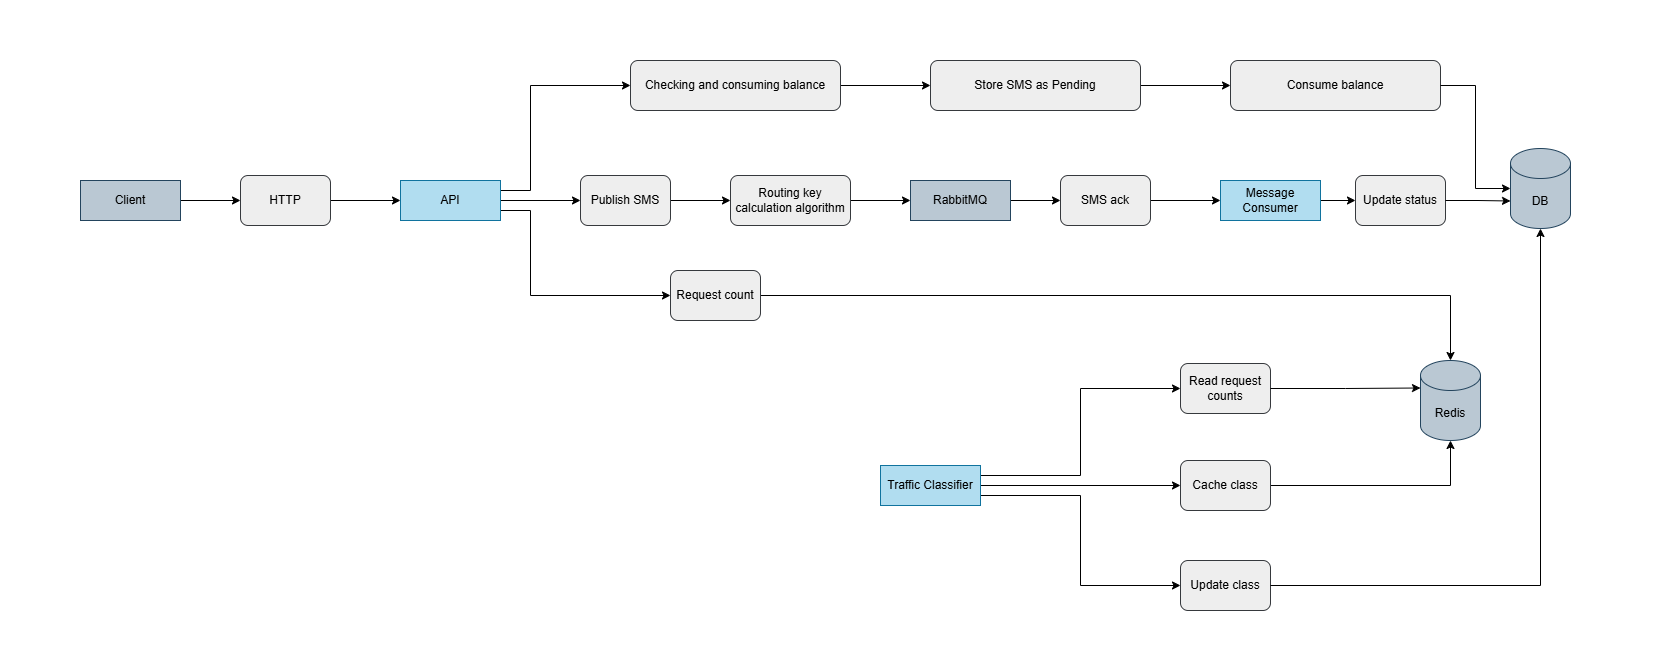

The diagram above was exported from draw.io. Its source (the exported page's mxGraphModel, read from the mxfile embedded in the PNG):
<mxGraphModel dx="2618" dy="1051" grid="1" gridSize="10" guides="1" tooltips="1" connect="1" arrows="1" fold="1" page="1" pageScale="1" pageWidth="850" pageHeight="1100" math="0" shadow="0">
  <root>
    <mxCell id="0" />
    <mxCell id="1" parent="0" />
    <mxCell id="tNZnknwSF5kXlXTH5JF7-4" edge="1" parent="1" source="tNZnknwSF5kXlXTH5JF7-1" style="edgeStyle=orthogonalEdgeStyle;rounded=0;orthogonalLoop=1;jettySize=auto;html=1;entryX=0;entryY=0.5;entryDx=0;entryDy=0;" target="tNZnknwSF5kXlXTH5JF7-3">
      <mxGeometry relative="1" as="geometry" />
    </mxCell>
    <mxCell id="tNZnknwSF5kXlXTH5JF7-1" parent="1" style="rounded=0;whiteSpace=wrap;html=1;fillColor=#bac8d3;strokeColor=#23445d;" value="Client" vertex="1">
      <mxGeometry height="40" width="100" x="-90" y="420" as="geometry" />
    </mxCell>
    <mxCell id="tNZnknwSF5kXlXTH5JF7-21" edge="1" parent="1" source="tNZnknwSF5kXlXTH5JF7-39" style="edgeStyle=orthogonalEdgeStyle;rounded=0;orthogonalLoop=1;jettySize=auto;html=1;entryX=0;entryY=0.5;entryDx=0;entryDy=0;exitX=1;exitY=0.25;exitDx=0;exitDy=0;" target="tNZnknwSF5kXlXTH5JF7-13">
      <mxGeometry relative="1" as="geometry">
        <Array as="points">
          <mxPoint x="360" y="430" />
          <mxPoint x="360" y="325" />
        </Array>
        <mxPoint x="330" y="430" as="sourcePoint" />
      </mxGeometry>
    </mxCell>
    <mxCell id="tNZnknwSF5kXlXTH5JF7-24" edge="1" parent="1" source="tNZnknwSF5kXlXTH5JF7-39" style="edgeStyle=orthogonalEdgeStyle;rounded=0;orthogonalLoop=1;jettySize=auto;html=1;entryX=0;entryY=0.5;entryDx=0;entryDy=0;exitX=1;exitY=0.5;exitDx=0;exitDy=0;" target="tNZnknwSF5kXlXTH5JF7-7">
      <mxGeometry relative="1" as="geometry">
        <mxPoint x="330" y="440" as="sourcePoint" />
      </mxGeometry>
    </mxCell>
    <mxCell id="tNZnknwSF5kXlXTH5JF7-30" edge="1" parent="1" source="tNZnknwSF5kXlXTH5JF7-39" style="edgeStyle=orthogonalEdgeStyle;rounded=0;orthogonalLoop=1;jettySize=auto;html=1;entryX=0;entryY=0.5;entryDx=0;entryDy=0;exitX=1;exitY=0.75;exitDx=0;exitDy=0;" target="tNZnknwSF5kXlXTH5JF7-12">
      <mxGeometry relative="1" as="geometry">
        <Array as="points">
          <mxPoint x="360" y="450" />
          <mxPoint x="360" y="535" />
        </Array>
        <mxPoint x="300" y="500" as="sourcePoint" />
      </mxGeometry>
    </mxCell>
    <mxCell id="tNZnknwSF5kXlXTH5JF7-41" edge="1" parent="1" source="tNZnknwSF5kXlXTH5JF7-3" style="edgeStyle=orthogonalEdgeStyle;rounded=0;orthogonalLoop=1;jettySize=auto;html=1;entryX=0;entryY=0.5;entryDx=0;entryDy=0;" target="tNZnknwSF5kXlXTH5JF7-39">
      <mxGeometry relative="1" as="geometry" />
    </mxCell>
    <mxCell id="tNZnknwSF5kXlXTH5JF7-3" parent="1" style="rounded=1;whiteSpace=wrap;html=1;fillColor=#eeeeee;strokeColor=#36393d;" value="HTTP" vertex="1">
      <mxGeometry height="50" width="90" x="70" y="415" as="geometry" />
    </mxCell>
    <mxCell id="tNZnknwSF5kXlXTH5JF7-28" edge="1" parent="1" source="tNZnknwSF5kXlXTH5JF7-5" style="edgeStyle=orthogonalEdgeStyle;rounded=0;orthogonalLoop=1;jettySize=auto;html=1;entryX=0;entryY=0.5;entryDx=0;entryDy=0;" target="tNZnknwSF5kXlXTH5JF7-11">
      <mxGeometry relative="1" as="geometry" />
    </mxCell>
    <mxCell id="tNZnknwSF5kXlXTH5JF7-5" parent="1" style="rounded=0;whiteSpace=wrap;html=1;fillColor=#b1ddf0;strokeColor=#10739e;" value="Message Consumer" vertex="1">
      <mxGeometry height="40" width="100" x="1050" y="420" as="geometry" />
    </mxCell>
    <mxCell id="U64LlFFgf3cyR4n6hnYJ-5" edge="1" parent="1" source="tNZnknwSF5kXlXTH5JF7-7" style="edgeStyle=orthogonalEdgeStyle;rounded=0;orthogonalLoop=1;jettySize=auto;html=1;entryX=0;entryY=0.5;entryDx=0;entryDy=0;" target="U64LlFFgf3cyR4n6hnYJ-4">
      <mxGeometry relative="1" as="geometry" />
    </mxCell>
    <mxCell id="tNZnknwSF5kXlXTH5JF7-7" parent="1" style="rounded=1;whiteSpace=wrap;html=1;fillColor=#eeeeee;strokeColor=#36393d;" value="Publish SMS" vertex="1">
      <mxGeometry height="50" width="90" x="410" y="415" as="geometry" />
    </mxCell>
    <mxCell id="tNZnknwSF5kXlXTH5JF7-26" edge="1" parent="1" source="tNZnknwSF5kXlXTH5JF7-8" style="edgeStyle=orthogonalEdgeStyle;rounded=0;orthogonalLoop=1;jettySize=auto;html=1;entryX=0;entryY=0.5;entryDx=0;entryDy=0;" target="tNZnknwSF5kXlXTH5JF7-9">
      <mxGeometry relative="1" as="geometry" />
    </mxCell>
    <mxCell id="tNZnknwSF5kXlXTH5JF7-8" parent="1" style="rounded=0;whiteSpace=wrap;html=1;fillColor=#bac8d3;strokeColor=#23445d;" value="RabbitMQ" vertex="1">
      <mxGeometry height="40" width="100" x="740" y="420" as="geometry" />
    </mxCell>
    <mxCell id="tNZnknwSF5kXlXTH5JF7-27" edge="1" parent="1" source="tNZnknwSF5kXlXTH5JF7-9" style="edgeStyle=orthogonalEdgeStyle;rounded=0;orthogonalLoop=1;jettySize=auto;html=1;entryX=0;entryY=0.5;entryDx=0;entryDy=0;" target="tNZnknwSF5kXlXTH5JF7-5">
      <mxGeometry relative="1" as="geometry" />
    </mxCell>
    <mxCell id="tNZnknwSF5kXlXTH5JF7-9" parent="1" style="rounded=1;whiteSpace=wrap;html=1;fillColor=#eeeeee;strokeColor=#36393d;" value="SMS ack" vertex="1">
      <mxGeometry height="50" width="90" x="890" y="415" as="geometry" />
    </mxCell>
    <mxCell id="tNZnknwSF5kXlXTH5JF7-11" parent="1" style="rounded=1;whiteSpace=wrap;html=1;fillColor=#eeeeee;strokeColor=#36393d;" value="Update status" vertex="1">
      <mxGeometry height="50" width="90" x="1185" y="415" as="geometry" />
    </mxCell>
    <mxCell id="tNZnknwSF5kXlXTH5JF7-31" edge="1" parent="1" source="tNZnknwSF5kXlXTH5JF7-12" style="edgeStyle=orthogonalEdgeStyle;rounded=0;orthogonalLoop=1;jettySize=auto;html=1;" target="tNZnknwSF5kXlXTH5JF7-20">
      <mxGeometry relative="1" as="geometry" />
    </mxCell>
    <mxCell id="tNZnknwSF5kXlXTH5JF7-12" parent="1" style="rounded=1;whiteSpace=wrap;html=1;fillColor=#eeeeee;strokeColor=#36393d;" value="Request count" vertex="1">
      <mxGeometry height="50" width="90" x="500" y="510" as="geometry" />
    </mxCell>
    <mxCell id="tNZnknwSF5kXlXTH5JF7-22" edge="1" parent="1" source="tNZnknwSF5kXlXTH5JF7-13" style="edgeStyle=orthogonalEdgeStyle;rounded=0;orthogonalLoop=1;jettySize=auto;html=1;entryX=0;entryY=0.5;entryDx=0;entryDy=0;" target="tNZnknwSF5kXlXTH5JF7-14">
      <mxGeometry relative="1" as="geometry" />
    </mxCell>
    <mxCell id="tNZnknwSF5kXlXTH5JF7-13" parent="1" style="rounded=1;whiteSpace=wrap;html=1;fillColor=#eeeeee;strokeColor=#36393d;" value="Checking and consuming balance" vertex="1">
      <mxGeometry height="50" width="210" x="460" y="300" as="geometry" />
    </mxCell>
    <mxCell id="U64LlFFgf3cyR4n6hnYJ-2" edge="1" parent="1" source="tNZnknwSF5kXlXTH5JF7-14" style="edgeStyle=orthogonalEdgeStyle;rounded=0;orthogonalLoop=1;jettySize=auto;html=1;entryX=0;entryY=0.5;entryDx=0;entryDy=0;" target="U64LlFFgf3cyR4n6hnYJ-1">
      <mxGeometry relative="1" as="geometry" />
    </mxCell>
    <mxCell id="tNZnknwSF5kXlXTH5JF7-14" parent="1" style="rounded=1;whiteSpace=wrap;html=1;fillColor=#eeeeee;strokeColor=#36393d;" value="Store SMS as Pending" vertex="1">
      <mxGeometry height="50" width="210" x="760" y="300" as="geometry" />
    </mxCell>
    <mxCell id="tNZnknwSF5kXlXTH5JF7-33" edge="1" parent="1" source="tNZnknwSF5kXlXTH5JF7-15" style="edgeStyle=orthogonalEdgeStyle;rounded=0;orthogonalLoop=1;jettySize=auto;html=1;entryX=0;entryY=0.5;entryDx=0;entryDy=0;" target="tNZnknwSF5kXlXTH5JF7-17">
      <mxGeometry relative="1" as="geometry" />
    </mxCell>
    <mxCell id="tNZnknwSF5kXlXTH5JF7-42" edge="1" parent="1" source="tNZnknwSF5kXlXTH5JF7-15" style="edgeStyle=orthogonalEdgeStyle;rounded=0;orthogonalLoop=1;jettySize=auto;html=1;exitX=1;exitY=0.25;exitDx=0;exitDy=0;entryX=0;entryY=0.5;entryDx=0;entryDy=0;" target="tNZnknwSF5kXlXTH5JF7-16">
      <mxGeometry relative="1" as="geometry" />
    </mxCell>
    <mxCell id="tNZnknwSF5kXlXTH5JF7-43" edge="1" parent="1" source="tNZnknwSF5kXlXTH5JF7-15" style="edgeStyle=orthogonalEdgeStyle;rounded=0;orthogonalLoop=1;jettySize=auto;html=1;exitX=1;exitY=0.75;exitDx=0;exitDy=0;entryX=0;entryY=0.5;entryDx=0;entryDy=0;" target="tNZnknwSF5kXlXTH5JF7-18">
      <mxGeometry relative="1" as="geometry" />
    </mxCell>
    <mxCell id="tNZnknwSF5kXlXTH5JF7-15" parent="1" style="rounded=0;whiteSpace=wrap;html=1;fillColor=#b1ddf0;strokeColor=#10739e;" value="Traffic Classifier" vertex="1">
      <mxGeometry height="40" width="100" x="710" y="705" as="geometry" />
    </mxCell>
    <mxCell id="tNZnknwSF5kXlXTH5JF7-16" parent="1" style="rounded=1;whiteSpace=wrap;html=1;fillColor=#eeeeee;strokeColor=#36393d;" value="Read request counts" vertex="1">
      <mxGeometry height="50" width="90" x="1010" y="603" as="geometry" />
    </mxCell>
    <mxCell id="tNZnknwSF5kXlXTH5JF7-35" edge="1" parent="1" source="tNZnknwSF5kXlXTH5JF7-17" style="edgeStyle=orthogonalEdgeStyle;rounded=0;orthogonalLoop=1;jettySize=auto;html=1;" target="tNZnknwSF5kXlXTH5JF7-20">
      <mxGeometry relative="1" as="geometry" />
    </mxCell>
    <mxCell id="tNZnknwSF5kXlXTH5JF7-17" parent="1" style="rounded=1;whiteSpace=wrap;html=1;fillColor=#eeeeee;strokeColor=#36393d;" value="Cache class" vertex="1">
      <mxGeometry height="50" width="90" x="1010" y="700" as="geometry" />
    </mxCell>
    <mxCell id="tNZnknwSF5kXlXTH5JF7-18" parent="1" style="rounded=1;whiteSpace=wrap;html=1;fillColor=#eeeeee;strokeColor=#36393d;" value="Update class" vertex="1">
      <mxGeometry height="50" width="90" x="1010" y="800" as="geometry" />
    </mxCell>
    <mxCell id="tNZnknwSF5kXlXTH5JF7-19" parent="1" style="shape=cylinder3;whiteSpace=wrap;html=1;boundedLbl=1;backgroundOutline=1;size=15;fillColor=#bac8d3;strokeColor=#23445d;" value="DB" vertex="1">
      <mxGeometry height="80" width="60" x="1340" y="388" as="geometry" />
    </mxCell>
    <mxCell id="tNZnknwSF5kXlXTH5JF7-20" parent="1" style="shape=cylinder3;whiteSpace=wrap;html=1;boundedLbl=1;backgroundOutline=1;size=15;fillColor=#bac8d3;strokeColor=#23445d;" value="Redis" vertex="1">
      <mxGeometry height="80" width="60" x="1250" y="600" as="geometry" />
    </mxCell>
    <mxCell id="tNZnknwSF5kXlXTH5JF7-36" edge="1" parent="1" source="tNZnknwSF5kXlXTH5JF7-16" style="edgeStyle=orthogonalEdgeStyle;rounded=0;orthogonalLoop=1;jettySize=auto;html=1;entryX=0;entryY=0;entryDx=0;entryDy=27.5;entryPerimeter=0;" target="tNZnknwSF5kXlXTH5JF7-20">
      <mxGeometry relative="1" as="geometry" />
    </mxCell>
    <mxCell id="tNZnknwSF5kXlXTH5JF7-37" edge="1" parent="1" source="tNZnknwSF5kXlXTH5JF7-18" style="edgeStyle=orthogonalEdgeStyle;rounded=0;orthogonalLoop=1;jettySize=auto;html=1;entryX=0.5;entryY=1;entryDx=0;entryDy=0;entryPerimeter=0;" target="tNZnknwSF5kXlXTH5JF7-19">
      <mxGeometry relative="1" as="geometry" />
    </mxCell>
    <mxCell id="tNZnknwSF5kXlXTH5JF7-38" edge="1" parent="1" source="tNZnknwSF5kXlXTH5JF7-11" style="edgeStyle=orthogonalEdgeStyle;rounded=0;orthogonalLoop=1;jettySize=auto;html=1;entryX=0;entryY=0;entryDx=0;entryDy=52.5;entryPerimeter=0;" target="tNZnknwSF5kXlXTH5JF7-19">
      <mxGeometry relative="1" as="geometry" />
    </mxCell>
    <mxCell id="tNZnknwSF5kXlXTH5JF7-39" parent="1" style="rounded=0;whiteSpace=wrap;html=1;fillColor=#b1ddf0;strokeColor=#10739e;" value="API" vertex="1">
      <mxGeometry height="40" width="100" x="230" y="420" as="geometry" />
    </mxCell>
    <mxCell id="tNZnknwSF5kXlXTH5JF7-46" parent="1" style="text;html=1;whiteSpace=wrap;strokeColor=none;fillColor=none;align=center;verticalAlign=middle;rounded=0;" value="&amp;nbsp; &amp;nbsp;" vertex="1">
      <mxGeometry height="30" width="60" x="740" y="240" as="geometry" />
    </mxCell>
    <mxCell id="tNZnknwSF5kXlXTH5JF7-47" parent="1" style="text;html=1;whiteSpace=wrap;strokeColor=none;fillColor=none;align=center;verticalAlign=middle;rounded=0;" value="&amp;nbsp; &amp;nbsp;" vertex="1">
      <mxGeometry height="30" width="60" x="-170" y="425" as="geometry" />
    </mxCell>
    <mxCell id="tNZnknwSF5kXlXTH5JF7-48" parent="1" style="text;html=1;whiteSpace=wrap;strokeColor=none;fillColor=none;align=center;verticalAlign=middle;rounded=0;" value="&amp;nbsp; &amp;nbsp;" vertex="1">
      <mxGeometry height="30" width="60" x="1440" y="425" as="geometry" />
    </mxCell>
    <mxCell id="tNZnknwSF5kXlXTH5JF7-49" parent="1" style="text;html=1;whiteSpace=wrap;strokeColor=none;fillColor=none;align=center;verticalAlign=middle;rounded=0;" value="&amp;nbsp; &amp;nbsp;" vertex="1">
      <mxGeometry height="30" width="60" x="940" y="860" as="geometry" />
    </mxCell>
    <mxCell id="U64LlFFgf3cyR4n6hnYJ-1" parent="1" style="rounded=1;whiteSpace=wrap;html=1;fillColor=#eeeeee;strokeColor=#36393d;" value="Consume balance" vertex="1">
      <mxGeometry height="50" width="210" x="1060" y="300" as="geometry" />
    </mxCell>
    <mxCell id="U64LlFFgf3cyR4n6hnYJ-3" edge="1" parent="1" source="U64LlFFgf3cyR4n6hnYJ-1" style="edgeStyle=orthogonalEdgeStyle;rounded=0;orthogonalLoop=1;jettySize=auto;html=1;entryX=0;entryY=0.5;entryDx=0;entryDy=0;entryPerimeter=0;" target="tNZnknwSF5kXlXTH5JF7-19">
      <mxGeometry relative="1" as="geometry" />
    </mxCell>
    <mxCell id="U64LlFFgf3cyR4n6hnYJ-6" edge="1" parent="1" source="U64LlFFgf3cyR4n6hnYJ-4" style="edgeStyle=orthogonalEdgeStyle;rounded=0;orthogonalLoop=1;jettySize=auto;html=1;entryX=0;entryY=0.5;entryDx=0;entryDy=0;" target="tNZnknwSF5kXlXTH5JF7-8">
      <mxGeometry relative="1" as="geometry" />
    </mxCell>
    <mxCell id="U64LlFFgf3cyR4n6hnYJ-4" parent="1" style="rounded=1;whiteSpace=wrap;html=1;fillColor=#eeeeee;strokeColor=#36393d;" value="Routing key calculation algorithm" vertex="1">
      <mxGeometry height="50" width="120" x="560" y="415" as="geometry" />
    </mxCell>
  </root>
</mxGraphModel>